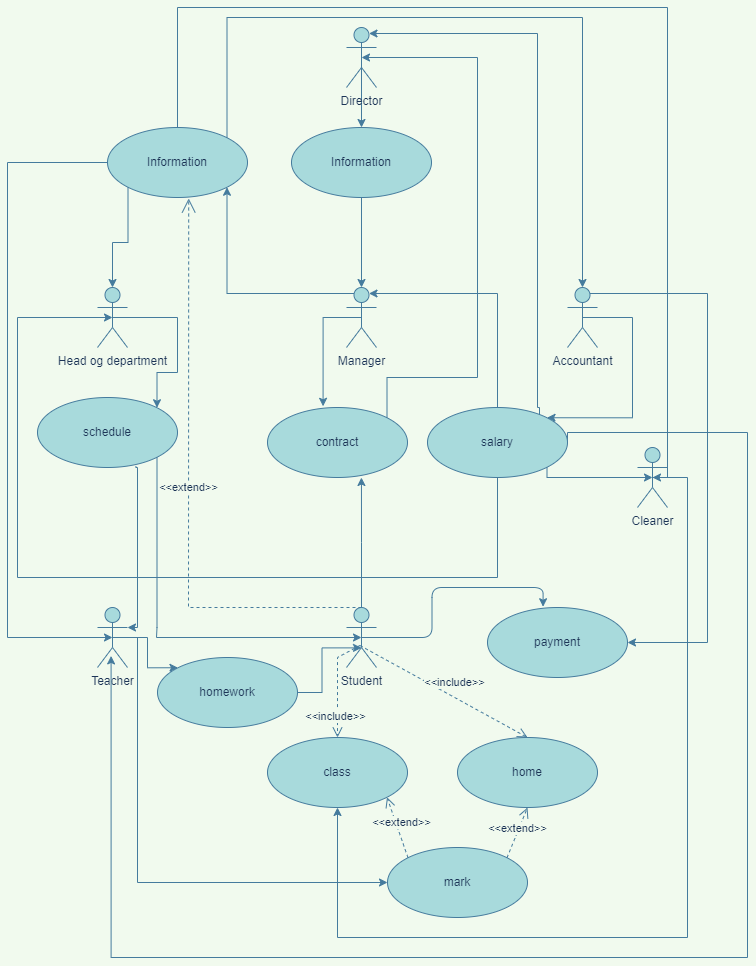

The diagram above was exported from draw.io. Its source (the exported page's mxGraphModel, read from the mxfile embedded in the PNG):
<mxGraphModel dx="1038" dy="1690" grid="1" gridSize="10" guides="1" tooltips="1" connect="1" arrows="1" fold="1" page="1" pageScale="1" pageWidth="827" pageHeight="1169" background="#F1FAEE" math="0" shadow="0">
  <root>
    <mxCell id="0" />
    <mxCell id="1" parent="0" />
    <mxCell id="gSSd1Pwz821u8va5Hm8b-3" style="edgeStyle=orthogonalEdgeStyle;rounded=0;orthogonalLoop=1;jettySize=auto;html=1;exitX=0.5;exitY=0.5;exitDx=0;exitDy=0;exitPerimeter=0;entryX=0.5;entryY=0;entryDx=0;entryDy=0;labelBackgroundColor=#F1FAEE;strokeColor=#457B9D;fontColor=#1D3557;" edge="1" parent="1" source="gSSd1Pwz821u8va5Hm8b-1" target="gSSd1Pwz821u8va5Hm8b-2">
      <mxGeometry relative="1" as="geometry" />
    </mxCell>
    <mxCell id="gSSd1Pwz821u8va5Hm8b-1" value="Director" style="shape=umlActor;verticalLabelPosition=bottom;verticalAlign=top;html=1;fillColor=#A8DADC;strokeColor=#457B9D;fontColor=#1D3557;" vertex="1" parent="1">
      <mxGeometry x="399" y="20" width="30" height="60" as="geometry" />
    </mxCell>
    <mxCell id="gSSd1Pwz821u8va5Hm8b-16" style="edgeStyle=orthogonalEdgeStyle;rounded=0;orthogonalLoop=1;jettySize=auto;html=1;exitX=0.5;exitY=1;exitDx=0;exitDy=0;entryX=0.5;entryY=0;entryDx=0;entryDy=0;entryPerimeter=0;labelBackgroundColor=#F1FAEE;strokeColor=#457B9D;fontColor=#1D3557;" edge="1" parent="1" source="gSSd1Pwz821u8va5Hm8b-2" target="gSSd1Pwz821u8va5Hm8b-7">
      <mxGeometry relative="1" as="geometry">
        <mxPoint x="414" y="270" as="targetPoint" />
      </mxGeometry>
    </mxCell>
    <mxCell id="gSSd1Pwz821u8va5Hm8b-2" value="Information" style="ellipse;whiteSpace=wrap;html=1;fillColor=#A8DADC;strokeColor=#457B9D;fontColor=#1D3557;" vertex="1" parent="1">
      <mxGeometry x="344" y="120" width="140" height="70" as="geometry" />
    </mxCell>
    <mxCell id="gSSd1Pwz821u8va5Hm8b-33" style="edgeStyle=orthogonalEdgeStyle;rounded=0;orthogonalLoop=1;jettySize=auto;html=1;exitX=0.5;exitY=0.5;exitDx=0;exitDy=0;exitPerimeter=0;entryX=1;entryY=0;entryDx=0;entryDy=0;labelBackgroundColor=#F1FAEE;strokeColor=#457B9D;fontColor=#1D3557;" edge="1" parent="1" source="gSSd1Pwz821u8va5Hm8b-4" target="gSSd1Pwz821u8va5Hm8b-32">
      <mxGeometry relative="1" as="geometry">
        <Array as="points">
          <mxPoint x="230" y="310" />
          <mxPoint x="230" y="365" />
          <mxPoint x="210" y="365" />
        </Array>
      </mxGeometry>
    </mxCell>
    <mxCell id="gSSd1Pwz821u8va5Hm8b-4" value="Head og department" style="shape=umlActor;verticalLabelPosition=bottom;verticalAlign=top;html=1;fillColor=#A8DADC;strokeColor=#457B9D;fontColor=#1D3557;" vertex="1" parent="1">
      <mxGeometry x="150" y="280" width="30" height="60" as="geometry" />
    </mxCell>
    <mxCell id="gSSd1Pwz821u8va5Hm8b-24" style="edgeStyle=orthogonalEdgeStyle;rounded=0;orthogonalLoop=1;jettySize=auto;html=1;exitX=0.5;exitY=0.5;exitDx=0;exitDy=0;exitPerimeter=0;entryX=1;entryY=0;entryDx=0;entryDy=0;labelBackgroundColor=#F1FAEE;strokeColor=#457B9D;fontColor=#1D3557;" edge="1" parent="1" source="gSSd1Pwz821u8va5Hm8b-6" target="gSSd1Pwz821u8va5Hm8b-23">
      <mxGeometry relative="1" as="geometry">
        <Array as="points">
          <mxPoint x="685" y="310" />
        </Array>
      </mxGeometry>
    </mxCell>
    <mxCell id="gSSd1Pwz821u8va5Hm8b-44" style="edgeStyle=orthogonalEdgeStyle;rounded=0;orthogonalLoop=1;jettySize=auto;html=1;exitX=0.75;exitY=0.1;exitDx=0;exitDy=0;exitPerimeter=0;entryX=1;entryY=0.5;entryDx=0;entryDy=0;labelBackgroundColor=#F1FAEE;strokeColor=#457B9D;fontColor=#1D3557;" edge="1" parent="1" source="gSSd1Pwz821u8va5Hm8b-6" target="gSSd1Pwz821u8va5Hm8b-43">
      <mxGeometry relative="1" as="geometry">
        <mxPoint x="800" y="610" as="targetPoint" />
        <Array as="points">
          <mxPoint x="760" y="286" />
          <mxPoint x="760" y="635" />
        </Array>
      </mxGeometry>
    </mxCell>
    <mxCell id="gSSd1Pwz821u8va5Hm8b-6" value="Accountant" style="shape=umlActor;verticalLabelPosition=bottom;verticalAlign=top;html=1;fillColor=#A8DADC;strokeColor=#457B9D;fontColor=#1D3557;" vertex="1" parent="1">
      <mxGeometry x="620" y="280" width="30" height="60" as="geometry" />
    </mxCell>
    <mxCell id="gSSd1Pwz821u8va5Hm8b-17" style="edgeStyle=orthogonalEdgeStyle;rounded=0;orthogonalLoop=1;jettySize=auto;html=1;exitX=0.25;exitY=0.1;exitDx=0;exitDy=0;exitPerimeter=0;entryX=1;entryY=1;entryDx=0;entryDy=0;labelBackgroundColor=#F1FAEE;strokeColor=#457B9D;fontColor=#1D3557;" edge="1" parent="1" source="gSSd1Pwz821u8va5Hm8b-7" target="gSSd1Pwz821u8va5Hm8b-11">
      <mxGeometry relative="1" as="geometry" />
    </mxCell>
    <mxCell id="gSSd1Pwz821u8va5Hm8b-40" style="edgeStyle=orthogonalEdgeStyle;rounded=0;orthogonalLoop=1;jettySize=auto;html=1;exitX=0.5;exitY=0.5;exitDx=0;exitDy=0;exitPerimeter=0;entryX=0.397;entryY=-0.017;entryDx=0;entryDy=0;entryPerimeter=0;labelBackgroundColor=#F1FAEE;strokeColor=#457B9D;fontColor=#1D3557;" edge="1" parent="1" source="gSSd1Pwz821u8va5Hm8b-7" target="gSSd1Pwz821u8va5Hm8b-36">
      <mxGeometry relative="1" as="geometry">
        <Array as="points">
          <mxPoint x="376" y="310" />
        </Array>
      </mxGeometry>
    </mxCell>
    <mxCell id="gSSd1Pwz821u8va5Hm8b-7" value="Manager" style="shape=umlActor;verticalLabelPosition=bottom;verticalAlign=top;html=1;fillColor=#A8DADC;strokeColor=#457B9D;fontColor=#1D3557;" vertex="1" parent="1">
      <mxGeometry x="399" y="280" width="30" height="60" as="geometry" />
    </mxCell>
    <mxCell id="gSSd1Pwz821u8va5Hm8b-39" style="edgeStyle=orthogonalEdgeStyle;rounded=0;orthogonalLoop=1;jettySize=auto;html=1;exitX=0.5;exitY=0;exitDx=0;exitDy=0;exitPerimeter=0;entryX=0.671;entryY=1;entryDx=0;entryDy=0;entryPerimeter=0;labelBackgroundColor=#F1FAEE;strokeColor=#457B9D;fontColor=#1D3557;" edge="1" parent="1" source="gSSd1Pwz821u8va5Hm8b-8" target="gSSd1Pwz821u8va5Hm8b-36">
      <mxGeometry relative="1" as="geometry" />
    </mxCell>
    <mxCell id="gSSd1Pwz821u8va5Hm8b-58" style="edgeStyle=orthogonalEdgeStyle;curved=0;rounded=1;sketch=0;orthogonalLoop=1;jettySize=auto;html=1;exitX=0.5;exitY=0.5;exitDx=0;exitDy=0;exitPerimeter=0;entryX=0.397;entryY=-0.011;entryDx=0;entryDy=0;entryPerimeter=0;fontColor=#1D3557;strokeColor=#457B9D;fillColor=#A8DADC;" edge="1" parent="1" source="gSSd1Pwz821u8va5Hm8b-8" target="gSSd1Pwz821u8va5Hm8b-43">
      <mxGeometry relative="1" as="geometry" />
    </mxCell>
    <mxCell id="gSSd1Pwz821u8va5Hm8b-8" value="Student" style="shape=umlActor;verticalLabelPosition=bottom;verticalAlign=top;html=1;fillColor=#A8DADC;strokeColor=#457B9D;fontColor=#1D3557;" vertex="1" parent="1">
      <mxGeometry x="399" y="600" width="30" height="60" as="geometry" />
    </mxCell>
    <mxCell id="gSSd1Pwz821u8va5Hm8b-48" style="edgeStyle=orthogonalEdgeStyle;rounded=0;orthogonalLoop=1;jettySize=auto;html=1;exitX=0.5;exitY=0.5;exitDx=0;exitDy=0;exitPerimeter=0;entryX=0;entryY=0;entryDx=0;entryDy=0;labelBackgroundColor=#F1FAEE;strokeColor=#457B9D;fontColor=#1D3557;" edge="1" parent="1" source="gSSd1Pwz821u8va5Hm8b-9" target="gSSd1Pwz821u8va5Hm8b-45">
      <mxGeometry relative="1" as="geometry" />
    </mxCell>
    <mxCell id="gSSd1Pwz821u8va5Hm8b-57" style="edgeStyle=orthogonalEdgeStyle;rounded=0;orthogonalLoop=1;jettySize=auto;html=1;exitX=0.5;exitY=0.5;exitDx=0;exitDy=0;exitPerimeter=0;entryX=0;entryY=0.5;entryDx=0;entryDy=0;labelBackgroundColor=#F1FAEE;strokeColor=#457B9D;fontColor=#1D3557;" edge="1" parent="1" source="gSSd1Pwz821u8va5Hm8b-9" target="gSSd1Pwz821u8va5Hm8b-54">
      <mxGeometry relative="1" as="geometry">
        <Array as="points">
          <mxPoint x="190" y="630" />
          <mxPoint x="190" y="875" />
        </Array>
      </mxGeometry>
    </mxCell>
    <mxCell id="gSSd1Pwz821u8va5Hm8b-9" value="Teacher" style="shape=umlActor;verticalLabelPosition=bottom;verticalAlign=top;html=1;fillColor=#A8DADC;strokeColor=#457B9D;fontColor=#1D3557;" vertex="1" parent="1">
      <mxGeometry x="150" y="600" width="30" height="60" as="geometry" />
    </mxCell>
    <mxCell id="gSSd1Pwz821u8va5Hm8b-53" style="edgeStyle=orthogonalEdgeStyle;rounded=0;orthogonalLoop=1;jettySize=auto;html=1;exitX=0.5;exitY=0.5;exitDx=0;exitDy=0;exitPerimeter=0;entryX=0.5;entryY=1;entryDx=0;entryDy=0;labelBackgroundColor=#F1FAEE;strokeColor=#457B9D;fontColor=#1D3557;" edge="1" parent="1" source="gSSd1Pwz821u8va5Hm8b-10" target="gSSd1Pwz821u8va5Hm8b-49">
      <mxGeometry relative="1" as="geometry">
        <Array as="points">
          <mxPoint x="740" y="470" />
          <mxPoint x="740" y="930" />
          <mxPoint x="390" y="930" />
        </Array>
      </mxGeometry>
    </mxCell>
    <mxCell id="gSSd1Pwz821u8va5Hm8b-10" value="Cleaner" style="shape=umlActor;verticalLabelPosition=bottom;verticalAlign=top;html=1;fillColor=#A8DADC;strokeColor=#457B9D;fontColor=#1D3557;" vertex="1" parent="1">
      <mxGeometry x="690" y="440" width="30" height="60" as="geometry" />
    </mxCell>
    <mxCell id="gSSd1Pwz821u8va5Hm8b-19" style="edgeStyle=orthogonalEdgeStyle;rounded=0;orthogonalLoop=1;jettySize=auto;html=1;exitX=0;exitY=1;exitDx=0;exitDy=0;entryX=0.5;entryY=0;entryDx=0;entryDy=0;entryPerimeter=0;labelBackgroundColor=#F1FAEE;strokeColor=#457B9D;fontColor=#1D3557;" edge="1" parent="1" source="gSSd1Pwz821u8va5Hm8b-11" target="gSSd1Pwz821u8va5Hm8b-4">
      <mxGeometry relative="1" as="geometry" />
    </mxCell>
    <mxCell id="gSSd1Pwz821u8va5Hm8b-20" style="edgeStyle=orthogonalEdgeStyle;rounded=0;orthogonalLoop=1;jettySize=auto;html=1;exitX=1;exitY=0;exitDx=0;exitDy=0;entryX=0.5;entryY=0;entryDx=0;entryDy=0;entryPerimeter=0;labelBackgroundColor=#F1FAEE;strokeColor=#457B9D;fontColor=#1D3557;" edge="1" parent="1" source="gSSd1Pwz821u8va5Hm8b-11" target="gSSd1Pwz821u8va5Hm8b-6">
      <mxGeometry relative="1" as="geometry">
        <Array as="points">
          <mxPoint x="280" y="10" />
          <mxPoint x="635" y="10" />
        </Array>
      </mxGeometry>
    </mxCell>
    <mxCell id="gSSd1Pwz821u8va5Hm8b-21" style="edgeStyle=orthogonalEdgeStyle;rounded=0;orthogonalLoop=1;jettySize=auto;html=1;exitX=0;exitY=0.5;exitDx=0;exitDy=0;entryX=0.5;entryY=0.5;entryDx=0;entryDy=0;entryPerimeter=0;labelBackgroundColor=#F1FAEE;strokeColor=#457B9D;fontColor=#1D3557;" edge="1" parent="1" source="gSSd1Pwz821u8va5Hm8b-11" target="gSSd1Pwz821u8va5Hm8b-9">
      <mxGeometry relative="1" as="geometry">
        <Array as="points">
          <mxPoint x="60" y="155" />
          <mxPoint x="60" y="630" />
        </Array>
      </mxGeometry>
    </mxCell>
    <mxCell id="gSSd1Pwz821u8va5Hm8b-22" style="edgeStyle=orthogonalEdgeStyle;rounded=0;orthogonalLoop=1;jettySize=auto;html=1;exitX=0.5;exitY=0;exitDx=0;exitDy=0;entryX=0.5;entryY=0.5;entryDx=0;entryDy=0;entryPerimeter=0;labelBackgroundColor=#F1FAEE;strokeColor=#457B9D;fontColor=#1D3557;" edge="1" parent="1" source="gSSd1Pwz821u8va5Hm8b-11" target="gSSd1Pwz821u8va5Hm8b-10">
      <mxGeometry relative="1" as="geometry">
        <Array as="points">
          <mxPoint x="230" />
          <mxPoint x="720" />
          <mxPoint x="720" y="470" />
        </Array>
      </mxGeometry>
    </mxCell>
    <mxCell id="gSSd1Pwz821u8va5Hm8b-11" value="Information" style="ellipse;whiteSpace=wrap;html=1;fillColor=#A8DADC;strokeColor=#457B9D;fontColor=#1D3557;" vertex="1" parent="1">
      <mxGeometry x="160" y="120" width="140" height="70" as="geometry" />
    </mxCell>
    <mxCell id="gSSd1Pwz821u8va5Hm8b-18" value="&amp;lt;&amp;lt;extend&amp;gt;&amp;gt;" style="endArrow=open;endSize=12;dashed=1;html=1;rounded=0;entryX=0.58;entryY=1.014;entryDx=0;entryDy=0;entryPerimeter=0;exitX=0.5;exitY=0;exitDx=0;exitDy=0;exitPerimeter=0;labelBackgroundColor=#F1FAEE;strokeColor=#457B9D;fontColor=#1D3557;" edge="1" parent="1" source="gSSd1Pwz821u8va5Hm8b-8" target="gSSd1Pwz821u8va5Hm8b-11">
      <mxGeometry x="0.0068" width="160" relative="1" as="geometry">
        <mxPoint x="330" y="400" as="sourcePoint" />
        <mxPoint x="490" y="400" as="targetPoint" />
        <Array as="points">
          <mxPoint x="241" y="600" />
        </Array>
        <mxPoint as="offset" />
      </mxGeometry>
    </mxCell>
    <mxCell id="gSSd1Pwz821u8va5Hm8b-26" style="edgeStyle=orthogonalEdgeStyle;rounded=0;orthogonalLoop=1;jettySize=auto;html=1;exitX=1;exitY=0.5;exitDx=0;exitDy=0;entryX=0.453;entryY=0.807;entryDx=0;entryDy=0;entryPerimeter=0;labelBackgroundColor=#F1FAEE;strokeColor=#457B9D;fontColor=#1D3557;" edge="1" parent="1" source="gSSd1Pwz821u8va5Hm8b-23" target="gSSd1Pwz821u8va5Hm8b-9">
      <mxGeometry relative="1" as="geometry">
        <Array as="points">
          <mxPoint x="620" y="425" />
          <mxPoint x="800" y="425" />
          <mxPoint x="800" y="950" />
          <mxPoint x="164" y="950" />
        </Array>
      </mxGeometry>
    </mxCell>
    <mxCell id="gSSd1Pwz821u8va5Hm8b-28" style="edgeStyle=orthogonalEdgeStyle;rounded=0;orthogonalLoop=1;jettySize=auto;html=1;exitX=1;exitY=1;exitDx=0;exitDy=0;entryX=0.5;entryY=0.5;entryDx=0;entryDy=0;entryPerimeter=0;labelBackgroundColor=#F1FAEE;strokeColor=#457B9D;fontColor=#1D3557;" edge="1" parent="1" source="gSSd1Pwz821u8va5Hm8b-23" target="gSSd1Pwz821u8va5Hm8b-10">
      <mxGeometry relative="1" as="geometry">
        <Array as="points">
          <mxPoint x="600" y="470" />
        </Array>
      </mxGeometry>
    </mxCell>
    <mxCell id="gSSd1Pwz821u8va5Hm8b-29" style="edgeStyle=orthogonalEdgeStyle;rounded=0;orthogonalLoop=1;jettySize=auto;html=1;entryX=0.75;entryY=0.1;entryDx=0;entryDy=0;entryPerimeter=0;labelBackgroundColor=#F1FAEE;strokeColor=#457B9D;fontColor=#1D3557;" edge="1" parent="1" target="gSSd1Pwz821u8va5Hm8b-1">
      <mxGeometry relative="1" as="geometry">
        <mxPoint x="590" y="410" as="sourcePoint" />
        <Array as="points">
          <mxPoint x="592" y="400" />
          <mxPoint x="590" y="400" />
          <mxPoint x="590" y="26" />
        </Array>
      </mxGeometry>
    </mxCell>
    <mxCell id="gSSd1Pwz821u8va5Hm8b-30" style="edgeStyle=orthogonalEdgeStyle;rounded=0;orthogonalLoop=1;jettySize=auto;html=1;exitX=0.5;exitY=0;exitDx=0;exitDy=0;entryX=0.75;entryY=0.1;entryDx=0;entryDy=0;entryPerimeter=0;labelBackgroundColor=#F1FAEE;strokeColor=#457B9D;fontColor=#1D3557;" edge="1" parent="1" source="gSSd1Pwz821u8va5Hm8b-23" target="gSSd1Pwz821u8va5Hm8b-7">
      <mxGeometry relative="1" as="geometry">
        <Array as="points">
          <mxPoint x="550" y="286" />
        </Array>
      </mxGeometry>
    </mxCell>
    <mxCell id="gSSd1Pwz821u8va5Hm8b-31" style="edgeStyle=orthogonalEdgeStyle;rounded=0;orthogonalLoop=1;jettySize=auto;html=1;exitX=0.5;exitY=1;exitDx=0;exitDy=0;entryX=0.5;entryY=0.5;entryDx=0;entryDy=0;entryPerimeter=0;labelBackgroundColor=#F1FAEE;strokeColor=#457B9D;fontColor=#1D3557;" edge="1" parent="1" source="gSSd1Pwz821u8va5Hm8b-23" target="gSSd1Pwz821u8va5Hm8b-4">
      <mxGeometry relative="1" as="geometry">
        <Array as="points">
          <mxPoint x="550" y="570" />
          <mxPoint x="70" y="570" />
          <mxPoint x="70" y="310" />
        </Array>
      </mxGeometry>
    </mxCell>
    <mxCell id="gSSd1Pwz821u8va5Hm8b-23" value="salary" style="ellipse;whiteSpace=wrap;html=1;fillColor=#A8DADC;strokeColor=#457B9D;fontColor=#1D3557;" vertex="1" parent="1">
      <mxGeometry x="480" y="400" width="140" height="70" as="geometry" />
    </mxCell>
    <mxCell id="gSSd1Pwz821u8va5Hm8b-34" style="edgeStyle=orthogonalEdgeStyle;rounded=0;orthogonalLoop=1;jettySize=auto;html=1;exitX=0.703;exitY=0.983;exitDx=0;exitDy=0;entryX=1;entryY=0.3333333333333333;entryDx=0;entryDy=0;entryPerimeter=0;exitPerimeter=0;labelBackgroundColor=#F1FAEE;strokeColor=#457B9D;fontColor=#1D3557;" edge="1" parent="1" source="gSSd1Pwz821u8va5Hm8b-32" target="gSSd1Pwz821u8va5Hm8b-9">
      <mxGeometry relative="1" as="geometry">
        <Array as="points">
          <mxPoint x="188" y="460" />
          <mxPoint x="190" y="460" />
          <mxPoint x="190" y="620" />
        </Array>
      </mxGeometry>
    </mxCell>
    <mxCell id="gSSd1Pwz821u8va5Hm8b-38" style="edgeStyle=orthogonalEdgeStyle;rounded=0;orthogonalLoop=1;jettySize=auto;html=1;exitX=1;exitY=1;exitDx=0;exitDy=0;entryX=0.5;entryY=0.5;entryDx=0;entryDy=0;entryPerimeter=0;labelBackgroundColor=#F1FAEE;strokeColor=#457B9D;fontColor=#1D3557;" edge="1" parent="1" source="gSSd1Pwz821u8va5Hm8b-32" target="gSSd1Pwz821u8va5Hm8b-8">
      <mxGeometry relative="1" as="geometry">
        <Array as="points">
          <mxPoint x="210" y="620" />
          <mxPoint x="209" y="630" />
        </Array>
      </mxGeometry>
    </mxCell>
    <mxCell id="gSSd1Pwz821u8va5Hm8b-32" value="schedule" style="ellipse;whiteSpace=wrap;html=1;fillColor=#A8DADC;strokeColor=#457B9D;fontColor=#1D3557;" vertex="1" parent="1">
      <mxGeometry x="90" y="390" width="140" height="70" as="geometry" />
    </mxCell>
    <mxCell id="gSSd1Pwz821u8va5Hm8b-41" style="edgeStyle=orthogonalEdgeStyle;rounded=0;orthogonalLoop=1;jettySize=auto;html=1;exitX=1;exitY=0;exitDx=0;exitDy=0;entryX=0.5;entryY=0.5;entryDx=0;entryDy=0;entryPerimeter=0;labelBackgroundColor=#F1FAEE;strokeColor=#457B9D;fontColor=#1D3557;" edge="1" parent="1" source="gSSd1Pwz821u8va5Hm8b-36" target="gSSd1Pwz821u8va5Hm8b-1">
      <mxGeometry relative="1" as="geometry">
        <Array as="points">
          <mxPoint x="440" y="370" />
          <mxPoint x="530" y="370" />
          <mxPoint x="530" y="50" />
        </Array>
      </mxGeometry>
    </mxCell>
    <mxCell id="gSSd1Pwz821u8va5Hm8b-36" value="contract" style="ellipse;whiteSpace=wrap;html=1;fillColor=#A8DADC;strokeColor=#457B9D;fontColor=#1D3557;" vertex="1" parent="1">
      <mxGeometry x="320" y="400" width="140" height="70" as="geometry" />
    </mxCell>
    <mxCell id="gSSd1Pwz821u8va5Hm8b-43" value="payment" style="ellipse;whiteSpace=wrap;html=1;fillColor=#A8DADC;strokeColor=#457B9D;fontColor=#1D3557;" vertex="1" parent="1">
      <mxGeometry x="540" y="600" width="140" height="70" as="geometry" />
    </mxCell>
    <mxCell id="gSSd1Pwz821u8va5Hm8b-47" style="edgeStyle=orthogonalEdgeStyle;rounded=0;orthogonalLoop=1;jettySize=auto;html=1;exitX=1;exitY=0.5;exitDx=0;exitDy=0;entryX=0.5;entryY=0.673;entryDx=0;entryDy=0;entryPerimeter=0;labelBackgroundColor=#F1FAEE;strokeColor=#457B9D;fontColor=#1D3557;" edge="1" parent="1" source="gSSd1Pwz821u8va5Hm8b-45" target="gSSd1Pwz821u8va5Hm8b-8">
      <mxGeometry relative="1" as="geometry" />
    </mxCell>
    <mxCell id="gSSd1Pwz821u8va5Hm8b-45" value="homework" style="ellipse;whiteSpace=wrap;html=1;fillColor=#A8DADC;strokeColor=#457B9D;fontColor=#1D3557;" vertex="1" parent="1">
      <mxGeometry x="210" y="650" width="140" height="70" as="geometry" />
    </mxCell>
    <mxCell id="gSSd1Pwz821u8va5Hm8b-49" value="class" style="ellipse;whiteSpace=wrap;html=1;fillColor=#A8DADC;strokeColor=#457B9D;fontColor=#1D3557;" vertex="1" parent="1">
      <mxGeometry x="320" y="730" width="140" height="70" as="geometry" />
    </mxCell>
    <mxCell id="gSSd1Pwz821u8va5Hm8b-50" value="home" style="ellipse;whiteSpace=wrap;html=1;fillColor=#A8DADC;strokeColor=#457B9D;fontColor=#1D3557;" vertex="1" parent="1">
      <mxGeometry x="510" y="730" width="140" height="70" as="geometry" />
    </mxCell>
    <mxCell id="gSSd1Pwz821u8va5Hm8b-51" value="&amp;lt;&amp;lt;include&amp;gt;&amp;gt;" style="html=1;verticalAlign=bottom;endArrow=open;dashed=1;endSize=8;rounded=0;exitX=0.447;exitY=0.633;exitDx=0;exitDy=0;exitPerimeter=0;entryX=0.5;entryY=0;entryDx=0;entryDy=0;labelBackgroundColor=#F1FAEE;strokeColor=#457B9D;fontColor=#1D3557;" edge="1" parent="1" source="gSSd1Pwz821u8va5Hm8b-8" target="gSSd1Pwz821u8va5Hm8b-50">
      <mxGeometry x="0.1032" y="5" relative="1" as="geometry">
        <mxPoint x="450" y="640" as="sourcePoint" />
        <mxPoint x="370" y="640" as="targetPoint" />
        <Array as="points" />
        <mxPoint as="offset" />
      </mxGeometry>
    </mxCell>
    <mxCell id="gSSd1Pwz821u8va5Hm8b-52" value="&amp;lt;&amp;lt;include&amp;gt;&amp;gt;" style="html=1;verticalAlign=bottom;endArrow=open;dashed=1;endSize=8;rounded=0;exitX=0.447;exitY=0.633;exitDx=0;exitDy=0;exitPerimeter=0;entryX=0.5;entryY=0;entryDx=0;entryDy=0;labelBackgroundColor=#F1FAEE;strokeColor=#457B9D;fontColor=#1D3557;" edge="1" parent="1" target="gSSd1Pwz821u8va5Hm8b-49">
      <mxGeometry x="0.757" y="-2" relative="1" as="geometry">
        <mxPoint x="412.4100000000001" y="637.98" as="sourcePoint" />
        <mxPoint x="390" y="720" as="targetPoint" />
        <Array as="points">
          <mxPoint x="390" y="650" />
        </Array>
        <mxPoint as="offset" />
      </mxGeometry>
    </mxCell>
    <mxCell id="gSSd1Pwz821u8va5Hm8b-54" value="mark" style="ellipse;whiteSpace=wrap;html=1;fillColor=#A8DADC;strokeColor=#457B9D;fontColor=#1D3557;" vertex="1" parent="1">
      <mxGeometry x="440" y="840" width="140" height="70" as="geometry" />
    </mxCell>
    <mxCell id="gSSd1Pwz821u8va5Hm8b-55" value="&amp;lt;&amp;lt;extend&amp;gt;&amp;gt;" style="html=1;verticalAlign=bottom;endArrow=open;dashed=1;endSize=8;rounded=0;exitX=1;exitY=0;exitDx=0;exitDy=0;entryX=0.5;entryY=1;entryDx=0;entryDy=0;labelBackgroundColor=#F1FAEE;strokeColor=#457B9D;fontColor=#1D3557;" edge="1" parent="1" source="gSSd1Pwz821u8va5Hm8b-54" target="gSSd1Pwz821u8va5Hm8b-50">
      <mxGeometry x="-0.1628" y="-2" relative="1" as="geometry">
        <mxPoint x="422.4100000000001" y="647.98" as="sourcePoint" />
        <mxPoint x="590" y="740" as="targetPoint" />
        <Array as="points" />
        <mxPoint as="offset" />
      </mxGeometry>
    </mxCell>
    <mxCell id="gSSd1Pwz821u8va5Hm8b-56" value="&amp;lt;&amp;lt;extend&amp;gt;&amp;gt;" style="html=1;verticalAlign=bottom;endArrow=open;dashed=1;endSize=8;rounded=0;exitX=0;exitY=0;exitDx=0;exitDy=0;entryX=1;entryY=1;entryDx=0;entryDy=0;labelBackgroundColor=#F1FAEE;strokeColor=#457B9D;fontColor=#1D3557;" edge="1" parent="1" source="gSSd1Pwz821u8va5Hm8b-54" target="gSSd1Pwz821u8va5Hm8b-49">
      <mxGeometry x="-0.1628" y="-2" relative="1" as="geometry">
        <mxPoint x="559.4974746830583" y="850.2512626584708" as="sourcePoint" />
        <mxPoint x="580" y="800" as="targetPoint" />
        <Array as="points" />
        <mxPoint as="offset" />
      </mxGeometry>
    </mxCell>
  </root>
</mxGraphModel>